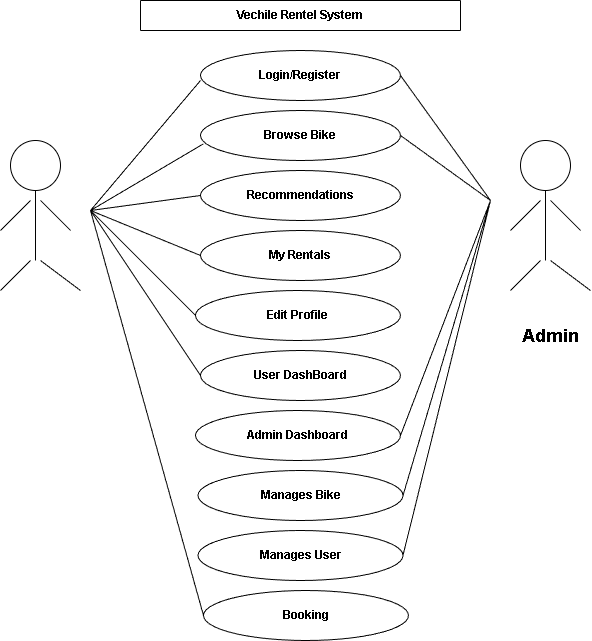

The diagram above was exported from draw.io. Its source (the exported page's mxGraphModel, read from the mxfile embedded in the PNG):
<mxGraphModel dx="1226" dy="722" grid="1" gridSize="10" guides="1" tooltips="1" connect="1" arrows="1" fold="1" page="1" pageScale="1" pageWidth="850" pageHeight="1100" math="0" shadow="0">
  <root>
    <mxCell id="0" />
    <mxCell id="1" parent="0" />
    <mxCell id="DZ_Wrn-jQVcGJBN_IXD0-1" parent="1" style="ellipse;whiteSpace=wrap;html=1;aspect=fixed;" value="" vertex="1">
      <mxGeometry height="50" width="50" x="350" y="460" as="geometry" />
    </mxCell>
    <mxCell id="DZ_Wrn-jQVcGJBN_IXD0-2" edge="1" parent="1" style="endArrow=none;html=1;rounded=0;entryX=0.5;entryY=1;entryDx=0;entryDy=0;" target="DZ_Wrn-jQVcGJBN_IXD0-1" value="">
      <mxGeometry height="50" relative="1" width="50" as="geometry">
        <mxPoint x="375" y="580" as="sourcePoint" />
        <mxPoint x="390" y="530" as="targetPoint" />
      </mxGeometry>
    </mxCell>
    <mxCell id="DZ_Wrn-jQVcGJBN_IXD0-3" edge="1" parent="1" style="endArrow=none;html=1;rounded=0;" value="">
      <mxGeometry height="50" relative="1" width="50" as="geometry">
        <mxPoint x="340" y="550" as="sourcePoint" />
        <mxPoint x="370" y="520" as="targetPoint" />
      </mxGeometry>
    </mxCell>
    <mxCell id="DZ_Wrn-jQVcGJBN_IXD0-4" edge="1" parent="1" style="endArrow=none;html=1;rounded=0;" value="">
      <mxGeometry height="50" relative="1" width="50" as="geometry">
        <mxPoint x="410" y="550" as="sourcePoint" />
        <mxPoint x="380" y="520" as="targetPoint" />
      </mxGeometry>
    </mxCell>
    <mxCell id="DZ_Wrn-jQVcGJBN_IXD0-5" edge="1" parent="1" style="endArrow=none;html=1;rounded=0;" value="">
      <mxGeometry height="50" relative="1" width="50" as="geometry">
        <mxPoint x="340" y="610" as="sourcePoint" />
        <mxPoint x="370" y="580" as="targetPoint" />
      </mxGeometry>
    </mxCell>
    <mxCell id="DZ_Wrn-jQVcGJBN_IXD0-6" edge="1" parent="1" style="endArrow=none;html=1;rounded=0;" value="">
      <mxGeometry height="50" relative="1" width="50" as="geometry">
        <mxPoint x="380" y="580" as="sourcePoint" />
        <mxPoint x="420" y="610" as="targetPoint" />
      </mxGeometry>
    </mxCell>
    <mxCell id="DZ_Wrn-jQVcGJBN_IXD0-7" parent="1" style="ellipse;whiteSpace=wrap;html=1;aspect=fixed;" value="" vertex="1">
      <mxGeometry height="50" width="50" x="860" y="460" as="geometry" />
    </mxCell>
    <mxCell id="DZ_Wrn-jQVcGJBN_IXD0-8" edge="1" parent="1" style="endArrow=none;html=1;rounded=0;entryX=0.5;entryY=1;entryDx=0;entryDy=0;" target="DZ_Wrn-jQVcGJBN_IXD0-7" value="">
      <mxGeometry height="50" relative="1" width="50" as="geometry">
        <mxPoint x="885" y="580" as="sourcePoint" />
        <mxPoint x="900" y="530" as="targetPoint" />
      </mxGeometry>
    </mxCell>
    <mxCell id="DZ_Wrn-jQVcGJBN_IXD0-9" edge="1" parent="1" style="endArrow=none;html=1;rounded=0;" value="">
      <mxGeometry height="50" relative="1" width="50" as="geometry">
        <mxPoint x="850" y="550" as="sourcePoint" />
        <mxPoint x="880" y="520" as="targetPoint" />
      </mxGeometry>
    </mxCell>
    <mxCell id="DZ_Wrn-jQVcGJBN_IXD0-10" edge="1" parent="1" style="endArrow=none;html=1;rounded=0;" value="">
      <mxGeometry height="50" relative="1" width="50" as="geometry">
        <mxPoint x="920" y="550" as="sourcePoint" />
        <mxPoint x="890" y="520" as="targetPoint" />
      </mxGeometry>
    </mxCell>
    <mxCell id="DZ_Wrn-jQVcGJBN_IXD0-11" edge="1" parent="1" style="endArrow=none;html=1;rounded=0;" value="">
      <mxGeometry height="50" relative="1" width="50" as="geometry">
        <mxPoint x="850" y="610" as="sourcePoint" />
        <mxPoint x="880" y="580" as="targetPoint" />
      </mxGeometry>
    </mxCell>
    <mxCell id="DZ_Wrn-jQVcGJBN_IXD0-12" edge="1" parent="1" style="endArrow=none;html=1;rounded=0;" value="">
      <mxGeometry height="50" relative="1" width="50" as="geometry">
        <mxPoint x="890" y="580" as="sourcePoint" />
        <mxPoint x="930" y="610" as="targetPoint" />
      </mxGeometry>
    </mxCell>
    <mxCell id="DZ_Wrn-jQVcGJBN_IXD0-13" edge="1" parent="1" style="endArrow=none;html=1;rounded=0;" value="">
      <mxGeometry height="50" relative="1" width="50" as="geometry">
        <Array as="points">
          <mxPoint x="610" y="320" />
        </Array>
        <mxPoint x="480" y="320" as="sourcePoint" />
        <mxPoint x="800" y="320" as="targetPoint" />
      </mxGeometry>
    </mxCell>
    <mxCell id="DZ_Wrn-jQVcGJBN_IXD0-14" edge="1" parent="1" style="endArrow=none;html=1;rounded=0;" value="">
      <mxGeometry height="50" relative="1" width="50" as="geometry">
        <Array as="points">
          <mxPoint x="610" y="350" />
        </Array>
        <mxPoint x="480" y="350" as="sourcePoint" />
        <mxPoint x="800" y="350" as="targetPoint" />
      </mxGeometry>
    </mxCell>
    <mxCell id="DZ_Wrn-jQVcGJBN_IXD0-15" parent="1" style="ellipse;whiteSpace=wrap;html=1;" value="&lt;b&gt;Login/Register&lt;/b&gt;" vertex="1">
      <mxGeometry height="50" width="200" x="540" y="370" as="geometry" />
    </mxCell>
    <mxCell id="DZ_Wrn-jQVcGJBN_IXD0-16" parent="1" style="ellipse;whiteSpace=wrap;html=1;" value="&lt;b&gt;Browse Bike&lt;/b&gt;" vertex="1">
      <mxGeometry height="50" width="200" x="540" y="430" as="geometry" />
    </mxCell>
    <mxCell id="DZ_Wrn-jQVcGJBN_IXD0-17" parent="1" style="ellipse;whiteSpace=wrap;html=1;" value="&lt;b&gt;Recommendations&lt;/b&gt;" vertex="1">
      <mxGeometry height="50" width="200" x="540" y="490" as="geometry" />
    </mxCell>
    <mxCell id="DZ_Wrn-jQVcGJBN_IXD0-18" parent="1" style="ellipse;whiteSpace=wrap;html=1;" value="&lt;b&gt;My Rentals&lt;/b&gt;" vertex="1">
      <mxGeometry height="50" width="200" x="540" y="550" as="geometry" />
    </mxCell>
    <mxCell id="DZ_Wrn-jQVcGJBN_IXD0-19" parent="1" style="ellipse;whiteSpace=wrap;html=1;" value="&lt;b&gt;Edit Profile&lt;/b&gt;" vertex="1">
      <mxGeometry height="50" width="205" x="535" y="610" as="geometry" />
    </mxCell>
    <mxCell id="DZ_Wrn-jQVcGJBN_IXD0-20" parent="1" style="ellipse;whiteSpace=wrap;html=1;" value="&lt;b&gt;User DashBoard&lt;/b&gt;" vertex="1">
      <mxGeometry height="50" width="200" x="540" y="670" as="geometry" />
    </mxCell>
    <mxCell id="DZ_Wrn-jQVcGJBN_IXD0-21" parent="1" style="ellipse;whiteSpace=wrap;html=1;" value="&lt;b&gt;Admin Dashboard&lt;/b&gt;" vertex="1">
      <mxGeometry height="50" width="205" x="535" y="730" as="geometry" />
    </mxCell>
    <mxCell id="DZ_Wrn-jQVcGJBN_IXD0-22" parent="1" style="ellipse;whiteSpace=wrap;html=1;" value="&lt;b&gt;Manages Bike&lt;/b&gt;" vertex="1">
      <mxGeometry height="50" width="205" x="537.5" y="790" as="geometry" />
    </mxCell>
    <mxCell id="DZ_Wrn-jQVcGJBN_IXD0-23" parent="1" style="ellipse;whiteSpace=wrap;html=1;" value="&lt;b&gt;Manages User&lt;/b&gt;" vertex="1">
      <mxGeometry height="50" width="205" x="537.5" y="850" as="geometry" />
    </mxCell>
    <mxCell id="DZ_Wrn-jQVcGJBN_IXD0-24" edge="1" parent="1" style="endArrow=none;html=1;rounded=0;" value="">
      <mxGeometry height="50" relative="1" width="50" as="geometry">
        <mxPoint x="430" y="530" as="sourcePoint" />
        <mxPoint x="540" y="400" as="targetPoint" />
      </mxGeometry>
    </mxCell>
    <mxCell id="DZ_Wrn-jQVcGJBN_IXD0-25" edge="1" parent="1" style="endArrow=none;html=1;rounded=0;entryX=0;entryY=0.5;entryDx=0;entryDy=0;" target="DZ_Wrn-jQVcGJBN_IXD0-17" value="">
      <mxGeometry height="50" relative="1" width="50" as="geometry">
        <mxPoint x="430" y="530" as="sourcePoint" />
        <mxPoint x="570" y="520" as="targetPoint" />
      </mxGeometry>
    </mxCell>
    <mxCell id="DZ_Wrn-jQVcGJBN_IXD0-26" edge="1" parent="1" style="endArrow=none;html=1;rounded=0;entryX=0.014;entryY=0.668;entryDx=0;entryDy=0;entryPerimeter=0;" target="DZ_Wrn-jQVcGJBN_IXD0-16" value="">
      <mxGeometry height="50" relative="1" width="50" as="geometry">
        <mxPoint x="430" y="530" as="sourcePoint" />
        <mxPoint x="610" y="480" as="targetPoint" />
      </mxGeometry>
    </mxCell>
    <mxCell id="DZ_Wrn-jQVcGJBN_IXD0-27" edge="1" parent="1" style="endArrow=none;html=1;rounded=0;entryX=0;entryY=0.5;entryDx=0;entryDy=0;" target="DZ_Wrn-jQVcGJBN_IXD0-18" value="">
      <mxGeometry height="50" relative="1" width="50" as="geometry">
        <mxPoint x="430" y="530" as="sourcePoint" />
        <mxPoint x="600" y="630" as="targetPoint" />
      </mxGeometry>
    </mxCell>
    <mxCell id="DZ_Wrn-jQVcGJBN_IXD0-28" edge="1" parent="1" style="endArrow=none;html=1;rounded=0;entryX=0;entryY=0.5;entryDx=0;entryDy=0;" target="DZ_Wrn-jQVcGJBN_IXD0-19" value="">
      <mxGeometry height="50" relative="1" width="50" as="geometry">
        <mxPoint x="430" y="530" as="sourcePoint" />
        <mxPoint x="500" y="600" as="targetPoint" />
      </mxGeometry>
    </mxCell>
    <mxCell id="DZ_Wrn-jQVcGJBN_IXD0-29" edge="1" parent="1" style="endArrow=none;html=1;rounded=0;entryX=0;entryY=0.5;entryDx=0;entryDy=0;" target="DZ_Wrn-jQVcGJBN_IXD0-20" value="">
      <mxGeometry height="50" relative="1" width="50" as="geometry">
        <mxPoint x="430" y="530" as="sourcePoint" />
        <mxPoint x="530" y="620" as="targetPoint" />
      </mxGeometry>
    </mxCell>
    <mxCell id="DZ_Wrn-jQVcGJBN_IXD0-30" edge="1" parent="1" style="endArrow=none;html=1;rounded=0;entryX=1;entryY=0.5;entryDx=0;entryDy=0;" target="DZ_Wrn-jQVcGJBN_IXD0-15" value="">
      <mxGeometry height="50" relative="1" width="50" as="geometry">
        <mxPoint x="830" y="520" as="sourcePoint" />
        <mxPoint x="890" y="430" as="targetPoint" />
      </mxGeometry>
    </mxCell>
    <mxCell id="DZ_Wrn-jQVcGJBN_IXD0-31" edge="1" parent="1" style="endArrow=none;html=1;rounded=0;entryX=1;entryY=0.5;entryDx=0;entryDy=0;" target="DZ_Wrn-jQVcGJBN_IXD0-16" value="">
      <mxGeometry height="50" relative="1" width="50" as="geometry">
        <mxPoint x="830" y="520" as="sourcePoint" />
        <mxPoint x="940" y="560" as="targetPoint" />
      </mxGeometry>
    </mxCell>
    <mxCell id="DZ_Wrn-jQVcGJBN_IXD0-32" edge="1" parent="1" source="DZ_Wrn-jQVcGJBN_IXD0-21" style="endArrow=none;html=1;rounded=0;exitX=1;exitY=0.5;exitDx=0;exitDy=0;" value="">
      <mxGeometry height="50" relative="1" width="50" as="geometry">
        <mxPoint x="820" y="700" as="sourcePoint" />
        <mxPoint x="830" y="520" as="targetPoint" />
      </mxGeometry>
    </mxCell>
    <mxCell id="DZ_Wrn-jQVcGJBN_IXD0-33" edge="1" parent="1" source="DZ_Wrn-jQVcGJBN_IXD0-22" style="endArrow=none;html=1;rounded=0;exitX=1;exitY=0.5;exitDx=0;exitDy=0;" value="">
      <mxGeometry height="50" relative="1" width="50" as="geometry">
        <mxPoint x="840" y="820" as="sourcePoint" />
        <mxPoint x="830" y="520" as="targetPoint" />
      </mxGeometry>
    </mxCell>
    <mxCell id="DZ_Wrn-jQVcGJBN_IXD0-34" edge="1" parent="1" source="DZ_Wrn-jQVcGJBN_IXD0-23" style="endArrow=none;html=1;rounded=0;exitX=1;exitY=0.5;exitDx=0;exitDy=0;" value="">
      <mxGeometry height="50" relative="1" width="50" as="geometry">
        <mxPoint x="890" y="810" as="sourcePoint" />
        <mxPoint x="830" y="520" as="targetPoint" />
      </mxGeometry>
    </mxCell>
    <mxCell id="DZ_Wrn-jQVcGJBN_IXD0-35" parent="1" style="ellipse;whiteSpace=wrap;html=1;" value="&lt;b&gt;Booking&lt;/b&gt;" vertex="1">
      <mxGeometry height="50" width="205" x="543" y="910" as="geometry" />
    </mxCell>
    <mxCell id="DZ_Wrn-jQVcGJBN_IXD0-36" edge="1" parent="1" style="endArrow=none;html=1;rounded=0;entryX=0;entryY=0.5;entryDx=0;entryDy=0;" target="DZ_Wrn-jQVcGJBN_IXD0-35" value="">
      <mxGeometry height="50" relative="1" width="50" as="geometry">
        <mxPoint x="430" y="530" as="sourcePoint" />
        <mxPoint x="550" y="875" as="targetPoint" />
      </mxGeometry>
    </mxCell>
    <mxCell id="DZ_Wrn-jQVcGJBN_IXD0-37" parent="1" style="text;html=1;whiteSpace=wrap;strokeColor=none;fillColor=none;align=center;verticalAlign=middle;rounded=0;" value="&lt;b&gt;Vechile Rentel System&lt;/b&gt;" vertex="1">
      <mxGeometry height="30" width="160" x="560" y="320" as="geometry" />
    </mxCell>
    <mxCell id="DZ_Wrn-jQVcGJBN_IXD0-38" parent="1" style="text;html=1;whiteSpace=wrap;strokeColor=none;fillColor=none;align=center;verticalAlign=middle;rounded=0;" value="&lt;font style=&quot;font-size: 18px;&quot;&gt;&lt;b&gt;Admin&lt;/b&gt;&lt;/font&gt;" vertex="1">
      <mxGeometry height="30" width="60" x="860" y="640" as="geometry" />
    </mxCell>
    <mxCell id="DZ_Wrn-jQVcGJBN_IXD0-39" edge="1" parent="1" source="DZ_Wrn-jQVcGJBN_IXD0-38" style="edgeStyle=orthogonalEdgeStyle;rounded=0;orthogonalLoop=1;jettySize=auto;html=1;exitX=0.5;exitY=1;exitDx=0;exitDy=0;" target="DZ_Wrn-jQVcGJBN_IXD0-38">
      <mxGeometry relative="1" as="geometry" />
    </mxCell>
    <mxCell id="DZ_Wrn-jQVcGJBN_IXD0-40" edge="1" parent="1" style="endArrow=none;html=1;rounded=0;" value="">
      <mxGeometry height="50" relative="1" width="50" as="geometry">
        <mxPoint x="480" y="320" as="sourcePoint" />
        <mxPoint x="480" y="350" as="targetPoint" />
      </mxGeometry>
    </mxCell>
    <mxCell id="DZ_Wrn-jQVcGJBN_IXD0-41" edge="1" parent="1" style="endArrow=none;html=1;rounded=0;" value="">
      <mxGeometry height="50" relative="1" width="50" as="geometry">
        <mxPoint x="800" y="320" as="sourcePoint" />
        <mxPoint x="800" y="350" as="targetPoint" />
      </mxGeometry>
    </mxCell>
  </root>
</mxGraphModel>